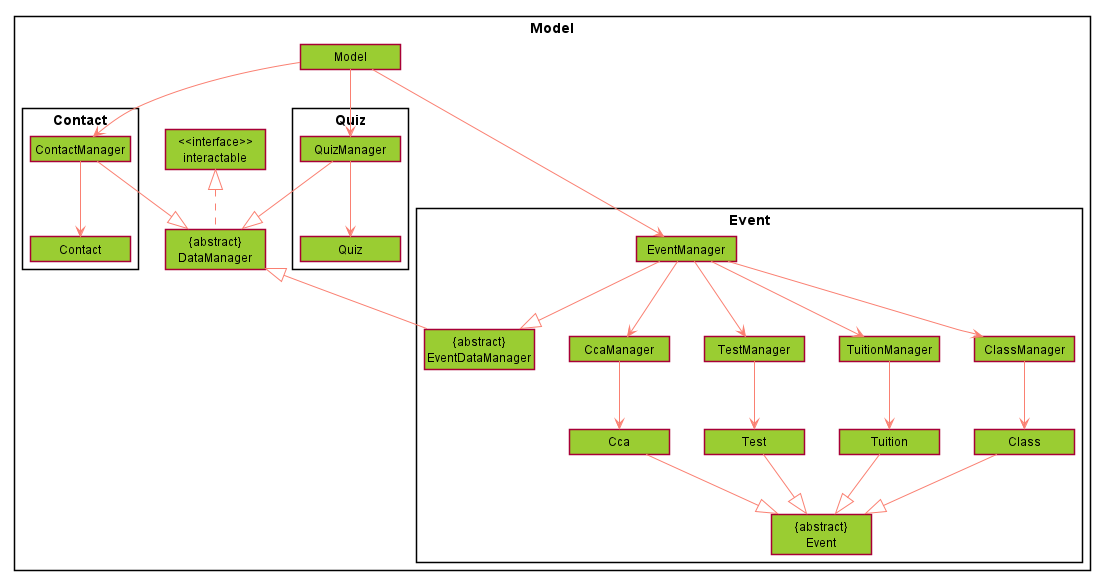

The diagram above was rendered by PlantUML. Its source (embedded in the PNG):
@startuml

skinparam Shadowing false
skinparam MinClassWidth 100
skinparam classBackgroundColor YellowGreen
skinparam packageStyle rectangle
skinparam ArrowColor Salmon
hide circle
hide members

package Model {

    class "{abstract}\nDataManager"

    class "<<interface>>\ninteractable"

    class Model

    Package Quiz {
        class Quiz
        class QuizManager
    }

    Package Event {
        class "{abstract}\nEvent"
        class EventManager
        class ClassManager
        class Class
        class CcaManager
        class Cca
        class TestManager
        class Test
        class TuitionManager
        class Tuition
        class "{abstract}\nEventDataManager"
    }

    Package Contact {
        class Contact
        class ContactManager
    }
}

"{abstract}\nDataManager" .up.|> "<<interface>>\ninteractable"
"{abstract}\nEventDataManager" -up-|> "{abstract}\nDataManager"

Model --> ContactManager
Model --> EventManager
Model --> QuizManager
QuizManager --> Quiz
ContactManager --> Contact
EventManager --> ClassManager
EventManager --> CcaManager
EventManager --> TestManager
EventManager --> TuitionManager
ClassManager --> Class
CcaManager --> Cca
TestManager --> Test
TuitionManager --> Tuition
Class --|> "{abstract}\nEvent"
Cca --|> "{abstract}\nEvent"
Test --|> "{abstract}\nEvent"
Tuition --|> "{abstract}\nEvent"
ContactManager --|> "{abstract}\nDataManager"
QuizManager --|> "{abstract}\nDataManager"
EventManager --|> "{abstract}\nEventDataManager"

@enduml